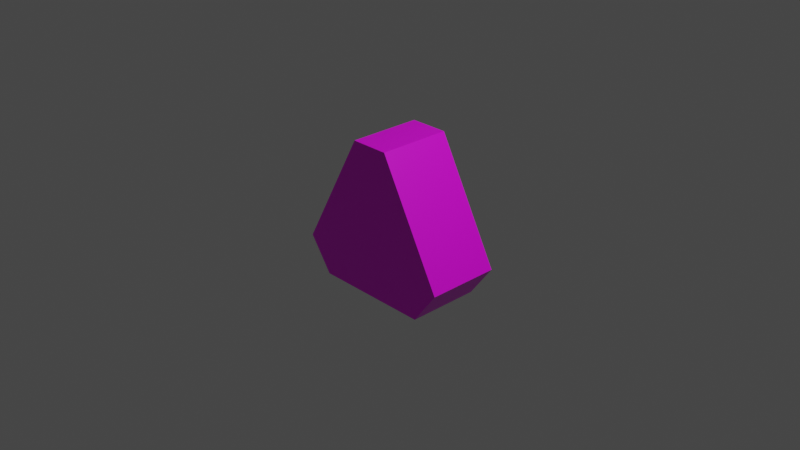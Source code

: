 # Source: rice_ball.blend  (saved by Blender 2.93.21; exported with 4.5.12 LTS)
import bpy
from mathutils import Matrix  # noqa: F401  (used for matrix-valued properties, if any)

bpy.ops.wm.read_factory_settings(use_empty=True)
scene = bpy.context.scene
scene.name = 'Scene'

# ---- collections
col_collection = bpy.data.collections.new('Collection'); scene.collection.children.link(col_collection)

# ---- images (referenced by path relative to the original .blend; pixels are not part of the script)
import os
ASSET_DIR = os.environ.get("B2B_ASSET_DIR", "")  # directory of the original .blend (textures are referenced by path, not embedded)
HERE = os.path.dirname(os.path.abspath(__file__))  # packed textures are extracted next to this script under _unpacked/

def load_image(name, relpath, width, height, colorspace="sRGB"):
    """Load a texture the original file referenced (path relative to the .blend, or extracted next to this script)."""
    p = next((c for c in (os.path.join(HERE, relpath), os.path.join(ASSET_DIR, relpath)) if relpath and os.path.exists(c)), "")
    if p:
        img = bpy.data.images.load(p, check_existing=True)
        img.name = name
    else:  # same state as the original file: an image datablock whose file is absent (Cycles renders it pink)
        img = bpy.data.images.new(name, width, height)
        img.source = "FILE"
        img.filepath = "//" + (relpath or name)
    img.colorspace_settings.name = colorspace
    return img
img_ricetex_png = load_image('riceTex.png', 'riceTex.png', 1024, 1024, 'sRGB')

# ---- materials (node trees are filled in below, after node groups)
mat_material = bpy.data.materials.new('Material')
mat_material.alpha_threshold = 0.0
mat_material.use_transparent_shadow = False
mat_material.line_color = (0.0, 0.0, 0.0, 1.0)

# ---- material node trees
mat_material.use_nodes = True; mat_material.node_tree.nodes.clear()
_N = mat_material.node_tree.nodes; _L = mat_material.node_tree.links
n0 = _N.new('ShaderNodeOutputMaterial'); n0.name = 'Material Output'; n0.location = (300, 300)
n1 = _N.new('ShaderNodeBsdfPrincipled'); n1.name = 'Principled BSDF'; n1.location = (10, 300)
n1.distribution = 'GGX'
n1.subsurface_method = 'BURLEY'
n1.inputs[2].default_value = 0.4
n1.inputs[3].default_value = 1.45
n1.inputs[27].default_value = (0.0, 0.0, 0.0, 1.0)
n1.inputs[28].default_value = 1.0
n2 = _N.new('ShaderNodeTexImage'); n2.name = '画像テクスチャ'; n2.location = (-280, 280)
n2.image = img_ricetex_png
_L.new(n1.outputs[0], n0.inputs[0])
_L.new(n2.outputs[0], n1.inputs[0])
n0.is_active_output = True

# ---- world
world_world = bpy.data.worlds.new('World'); scene.world = world_world
world_world.use_nodes = True; world_world.node_tree.nodes.clear()
_N = world_world.node_tree.nodes; _L = world_world.node_tree.links
n0 = _N.new('ShaderNodeOutputWorld'); n0.name = 'World Output'; n0.location = (300, 300)
n1 = _N.new('ShaderNodeBackground'); n1.name = 'Background'; n1.location = (10, 300)
n1.inputs[0].default_value = (0.05088, 0.05088, 0.05088, 1.0)
_L.new(n1.outputs[0], n0.inputs[0])
n0.is_active_output = True
world_world.color = (0.05088, 0.05088, 0.05088)
world_world.use_sun_shadow = False
world_world.sun_shadow_jitter_overblur = 0.0

# ---- cameras
cam_camera = bpy.data.cameras.new('Camera')
cam_camera.clip_end = 100.0
cam_camera.ortho_scale = 7.314

# ---- lights
light_light = bpy.data.lights.new('Light', 'POINT')
light_light.transmission_factor = 0.0
light_light.energy = 1000.0
light_light.shadow_soft_size = 0.1
light_light.shadow_maximum_resolution = 0.006
light_light.use_absolute_resolution = True

# ---- meshes
me_cube = bpy.data.meshes.new('Cube')
me_cube.from_pydata([(0.2186, 1.0, 0.9046), (0.6472, 1.0, -0.7416), (0.2186, -1.0, 0.9046), (0.6472, -1.0, -0.7416), (-0.2045, 1.0, 0.9046), (-0.6525, 1.0, -0.7416), (-0.2045, -1.0, 0.9046), (-0.6525, -1.0, -0.7416), (0.9168, 1.0, -0.3735), (-0.913, -1.0, -0.3764), (0.9168, -1.0, -0.3735), (-0.913, 1.0, -0.3764)], [], [(0, 4, 6, 2), (10, 2, 6, 9), (9, 6, 4, 11), (5, 1, 3, 7), (8, 0, 2, 10), (11, 4, 0, 8), (5, 11, 8, 1), (1, 8, 10, 3), (7, 9, 11, 5), (3, 10, 9, 7)])
_uv = me_cube.uv_layers.new(name='UVMap')
_uv.uv.foreach_set('vector', [0.625, 0.5, 0.875, 0.5, 0.875, 0.75, 0.625, 0.75, 0.3987, 0.75, 0.625, 0.75, 0.625, 1.0, 0.3987, 1.0, 0.3987, 0.0, 0.625, 0.0, 0.625, 0.25, 0.3987, 0.25, 0.125, 0.5, 0.375, 0.5, 0.375, 0.75, 0.125, 0.75, 0.3987, 0.5, 0.625, 0.5, 0.625, 0.75, 0.3987, 0.75, 0.3987, 0.25, 0.625, 0.25, 0.625, 0.5, 0.3987, 0.5, 0.375, 0.25, 0.3987, 0.25, 0.3987, 0.5, 0.375, 0.5, 0.375, 0.5, 0.3987, 0.5, 0.3987, 0.75, 0.375, 0.75, 0.375, 0.0, 0.3987, 0.0, 0.3987, 0.25, 0.375, 0.25, 0.375, 0.75, 0.3987, 0.75, 0.3987, 1.0, 0.375, 1.0])
me_cube.materials.append(mat_material)
me_cube.use_remesh_preserve_volume = False
me_cube.use_remesh_preserve_attributes = False
me_cube.use_mirror_vertex_groups = False
me_cube.update()

# ---- objects
ob_cube = bpy.data.objects.new('Cube', me_cube)
ob_light = bpy.data.objects.new('Light', light_light)
ob_camera = bpy.data.objects.new('Camera', cam_camera)

# ---- transforms, parenting, visibility, modifiers, constraints
ob_cube.location = (0.0, 0.0, 0.0)
ob_cube.scale = (1.0, 0.4, 1.0)
ob_cube.lock_rotations_4d = False
ob_cube.empty_display_type = 'ARROWS'
ob_cube.lineart.crease_threshold = 0.0
ob_light.location = (4.076, 1.005, 5.904)
ob_light.rotation_euler = (0.6503, 0.05522, 1.866)
ob_light.lock_rotations_4d = False
ob_light.empty_display_type = 'ARROWS'
ob_light.color = (0.0, 0.0, 0.0, 0.0)
ob_light.lineart.crease_threshold = 0.0
ob_camera.location = (7.359, -6.926, 4.958)
ob_camera.rotation_euler = (1.109, 0.0, 0.8149)
ob_camera.lock_rotations_4d = False
ob_camera.empty_display_type = 'ARROWS'
ob_camera.color = (0.0, 0.0, 0.0, 0.0)
ob_camera.display_type = 'WIRE'
ob_camera.lineart.crease_threshold = 0.0

# ---- collection membership
col_collection.objects.link(ob_cube)
col_collection.objects.link(ob_light)
col_collection.objects.link(ob_camera)

# ---- scene / render settings (as saved in the file)
scene.camera = ob_camera
scene.frame_start = 1; scene.frame_end = 250; scene.frame_set(1)
scene.render.engine = 'BLENDER_EEVEE_NEXT'
scene.cycles.use_denoising = False
scene.cycles.samples = 128
scene.cycles.sampling_pattern = 'TABULATED_SOBOL'
scene.cycles.use_adaptive_sampling = False
scene.cycles.use_light_tree = False
scene.view_settings.view_transform = 'Filmic'
bpy.context.view_layer.update()
